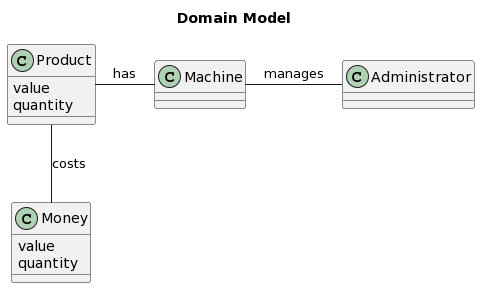

The diagram above was rendered by PlantUML. Its source (embedded in the PNG):
@startuml
title Domain Model
class Product{
 value
 quantity
}
class Money{
 value
 quantity
}
class Machine
class Administrator

Machine -l- Product : has
Product -- Money : costs
Administrator -l- Machine : manages
@enduml